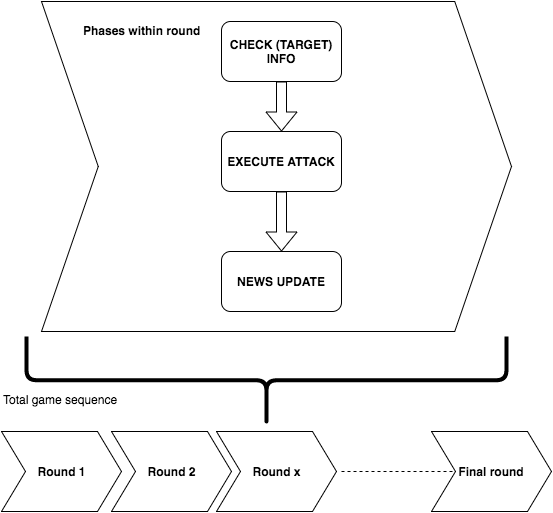

The diagram above was exported from draw.io. Its source (the exported page's mxGraphModel, read from the mxfile embedded in the PNG):
<mxGraphModel dx="1091" dy="748" grid="1" gridSize="10" guides="1" tooltips="1" connect="1" arrows="1" fold="1" page="1" pageScale="1" pageWidth="826" pageHeight="1169" math="0" shadow="0">
  <root>
    <mxCell id="0" style=";html=1;" />
    <mxCell id="1" style=";html=1;" parent="0" />
    <mxCell id="1b76b083101f5605-25" value="" style="shape=step;whiteSpace=wrap;html=1;size=0.12074468085106382;" vertex="1" parent="1">
      <mxGeometry x="240" y="40" width="470" height="330" as="geometry" />
    </mxCell>
    <mxCell id="1b76b083101f5605-16" value="&lt;b&gt;EXECUTE ATTACK&lt;/b&gt;" style="rounded=1;whiteSpace=wrap;html=1;" vertex="1" parent="1">
      <mxGeometry x="420" y="170" width="120" height="60" as="geometry" />
    </mxCell>
    <mxCell id="1b76b083101f5605-17" value="&lt;b&gt;NEWS UPDATE&lt;/b&gt;" style="rounded=1;whiteSpace=wrap;html=1;" vertex="1" parent="1">
      <mxGeometry x="420" y="290" width="120" height="60" as="geometry" />
    </mxCell>
    <mxCell id="1b76b083101f5605-18" value="" style="shape=flexArrow;endArrow=classic;html=1;fillColor=#ffffff;exitX=0.5;exitY=1;entryX=0.5;entryY=0;" edge="1" parent="1" source="1b76b083101f5605-15" target="1b76b083101f5605-16">
      <mxGeometry width="50" height="50" relative="1" as="geometry">
        <mxPoint x="320" y="320" as="sourcePoint" />
        <mxPoint x="370" y="270" as="targetPoint" />
      </mxGeometry>
    </mxCell>
    <mxCell id="1b76b083101f5605-19" value="" style="shape=flexArrow;endArrow=classic;html=1;fillColor=#ffffff;exitX=0.5;exitY=1;entryX=0.5;entryY=0;" edge="1" parent="1" source="1b76b083101f5605-16" target="1b76b083101f5605-17">
      <mxGeometry x="460" y="250" width="50" height="50" as="geometry">
        <mxPoint x="460" y="250" as="sourcePoint" />
        <mxPoint x="520" y="340" as="targetPoint" />
      </mxGeometry>
    </mxCell>
    <mxCell id="1b76b083101f5605-22" value="&lt;b&gt;Round 1&lt;/b&gt;" style="shape=step;whiteSpace=wrap;html=1;" vertex="1" parent="1">
      <mxGeometry x="200" y="470" width="120" height="80" as="geometry" />
    </mxCell>
    <mxCell id="1b76b083101f5605-24" value="&lt;b&gt;Round 2&lt;/b&gt;" style="shape=step;whiteSpace=wrap;html=1;" vertex="1" parent="1">
      <mxGeometry x="310" y="470" width="120" height="80" as="geometry" />
    </mxCell>
    <mxCell id="1b76b083101f5605-26" value="Total game sequence" style="text;html=1;resizable=0;points=[];autosize=1;align=left;verticalAlign=top;spacingTop=-4;" vertex="1" parent="1">
      <mxGeometry x="200" y="429" width="130" height="20" as="geometry" />
    </mxCell>
    <mxCell id="1b76b083101f5605-27" value="&lt;b&gt;Round x&lt;/b&gt;" style="shape=step;whiteSpace=wrap;html=1;" vertex="1" parent="1">
      <mxGeometry x="415" y="470" width="120" height="80" as="geometry" />
    </mxCell>
    <mxCell id="1b76b083101f5605-28" value="&lt;b&gt;Final round&lt;/b&gt;" style="shape=step;whiteSpace=wrap;html=1;" vertex="1" parent="1">
      <mxGeometry x="630" y="470" width="120" height="80" as="geometry" />
    </mxCell>
    <mxCell id="1b76b083101f5605-29" value="" style="endArrow=none;dashed=1;html=1;entryX=0.2;entryY=0.5;entryPerimeter=0;" edge="1" parent="1" target="1b76b083101f5605-28">
      <mxGeometry width="50" height="50" relative="1" as="geometry">
        <mxPoint x="540" y="510" as="sourcePoint" />
        <mxPoint x="610" y="480" as="targetPoint" />
      </mxGeometry>
    </mxCell>
    <mxCell id="1b76b083101f5605-30" value="" style="shape=curlyBracket;whiteSpace=wrap;html=1;rounded=1;size=0.5138888888888888;rotation=-90;fillColor=#ffffff;strokeColor=#000000;strokeWidth=4;" vertex="1" parent="1">
      <mxGeometry x="420" y="180" width="90" height="480" as="geometry" />
    </mxCell>
    <mxCell id="1b76b083101f5605-31" value="Phases within round" style="text;html=1;resizable=0;autosize=1;align=left;verticalAlign=top;spacingTop=-4;points=[];fontStyle=1" vertex="1" parent="1">
      <mxGeometry x="280" y="60" width="120" height="20" as="geometry" />
    </mxCell>
    <mxCell id="1b76b083101f5605-15" value="&lt;b&gt;CHECK (TARGET) INFO&lt;/b&gt;" style="rounded=1;whiteSpace=wrap;html=1;" vertex="1" parent="1">
      <mxGeometry x="420" y="60" width="120" height="60" as="geometry" />
    </mxCell>
  </root>
</mxGraphModel>